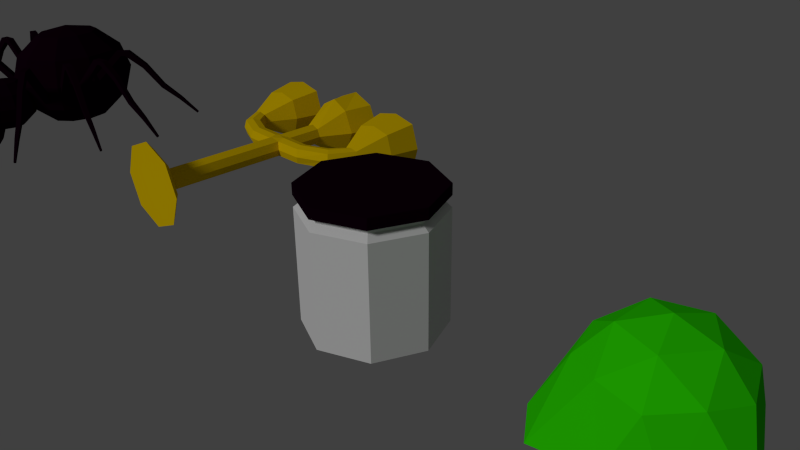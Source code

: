 # Source: objects.blend  (saved by Blender 2.76.0; exported with 4.5.12 LTS)
import bpy
from mathutils import Matrix  # noqa: F401  (used for matrix-valued properties, if any)

bpy.ops.wm.read_factory_settings(use_empty=True)
scene = bpy.context.scene
scene.name = 'Scene'

# ---- collections
col_collection_1 = bpy.data.collections.new('Collection 1'); scene.collection.children.link(col_collection_1)

# ---- materials (node trees are filled in below, after node groups)
mat_slime = bpy.data.materials.new('Slime')
mat_slime.alpha_threshold = 0.0
mat_slime.use_transparent_shadow = False
mat_slime.diffuse_color = (0.03151, 0.8, 0.0, 1.0)
mat_slime.specular_color = (0.8262, 1.0, 0.0)
mat_slime.roughness = 0.5
mat_spider = bpy.data.materials.new('Spider')
mat_spider.alpha_threshold = 0.0
mat_spider.use_transparent_shadow = False
mat_spider.diffuse_color = (0.007193, 0.0, 0.004831, 1.0)
mat_spider.specular_color = (0.03741, 0.0, 0.006293)
mat_spider.roughness = 0.5
mat_glass = bpy.data.materials.new('Glass')
mat_glass.alpha_threshold = 0.0
mat_glass.use_transparent_shadow = False
mat_glass.roughness = 0.5
mat_chandelier = bpy.data.materials.new('Chandelier')
mat_chandelier.alpha_threshold = 0.0
mat_chandelier.use_transparent_shadow = False
mat_chandelier.diffuse_color = (0.8, 0.5393, 0.0, 1.0)
mat_chandelier.specular_color = (0.8677, 1.0, 0.0)
mat_chandelier.roughness = 0.5
mat_chandelier.line_color = (0.0, 0.0, 0.0, 1.0)

# ---- material node trees

# ---- world
world_world = bpy.data.worlds.new('World'); scene.world = world_world
world_world.color = (0.05088, 0.05088, 0.05088)
world_world.use_sun_shadow = False
world_world.sun_shadow_jitter_overblur = 0.0
world_world.cycles.sampling_method = 'MANUAL'
world_world.cycles.sample_map_resolution = 256

# ---- cameras
cam_camera = bpy.data.cameras.new('Camera')
cam_camera.clip_end = 100.0
cam_camera.lens = 35.0
cam_camera.sensor_width = 32.0
cam_camera.sensor_height = 18.0
cam_camera.ortho_scale = 7.314
cam_camera.dof.focus_distance = 0.0
cam_camera.dof.aperture_fstop = 128.0

# ---- lights
light_hemi = bpy.data.lights.new('Hemi', 'SUN')
light_hemi.transmission_factor = 0.0
light_hemi.angle = 0.1993
light_hemi.energy = 1.0
light_hemi.shadow_buffer_clip_start = 0.5
light_hemi.shadow_soft_size = 0.1
light_hemi.shadow_cascade_max_distance = 1000.0
light_hemi.cycles.use_multiple_importance_sampling = False

# ---- meshes
me_cylinder_002 = bpy.data.meshes.new('Cylinder.002')
me_cylinder_002.from_pydata([(0.0, 1.0, -1.0), (0.7071, 0.7071, -1.0), (1.0, -4.371e-08, -1.0), (0.7071, -0.7071, -1.0), (-8.742e-08, -1.0, -1.0), (-0.7071, -0.7071, -1.0), (-1.0, 1.192e-08, -1.0), (-0.7071, 0.7071, -1.0), (0.0, 1.0, -0.1489), (0.7071, 0.7071, -0.1489), (1.0, -4.371e-08, -0.1489), (0.7071, -0.7071, -0.1489), (-8.742e-08, -1.0, -0.1489), (-0.7071, -0.7071, -0.1489), (-1.0, 1.192e-08, -0.1489), (-0.7071, 0.7071, -0.1489), (3.912e-09, 0.825, -1.1), (0.5834, 0.5834, -1.1), (0.825, -3.476e-08, -1.1), (0.5834, -0.5834, -1.1), (-6.821e-08, -0.825, -1.1), (-0.5834, -0.5834, -1.1), (-0.825, 1.114e-08, -1.1), (-0.5834, 0.5834, -1.1)], [], [(6, 7, 23, 22), (6, 14, 15, 7), (7, 15, 8, 0), (5, 13, 14, 6), (4, 12, 13, 5), (3, 11, 12, 4), (2, 10, 11, 3), (1, 9, 10, 2), (0, 8, 9, 1), (14, 13, 12, 11, 10, 9, 8, 15), (16, 17, 18, 19, 20, 21, 22, 23), (1, 2, 18, 17), (4, 5, 21, 20), (7, 0, 16, 23), (0, 1, 17, 16), (2, 3, 19, 18), (5, 6, 22, 21), (3, 4, 20, 19)])
me_cylinder_002.materials.append(mat_slime)
me_cylinder_002.use_remesh_preserve_volume = False
me_cylinder_002.use_remesh_preserve_attributes = False
me_cylinder_002.use_mirror_vertex_groups = False
me_cylinder_002.update()
me_cylinder_003 = bpy.data.meshes.new('Cylinder.003')
me_cylinder_003.from_pydata([(0.0, 1.0, 1.0), (0.7071, 0.7071, 1.0), (1.0, -4.371e-08, 1.0), (0.7071, -0.7071, 1.0), (-8.742e-08, -1.0, 1.0), (-0.7071, -0.7071, 1.0), (-1.0, 1.192e-08, 1.0), (-0.7071, 0.7071, 1.0), (0.0, 1.0, 0.8367), (0.7071, 0.7071, 0.8367), (1.0, -4.371e-08, 0.8367), (0.7071, -0.7071, 0.8367), (-8.742e-08, -1.0, 0.8367), (-0.7071, -0.7071, 0.8367), (-1.0, 1.192e-08, 0.8367), (-0.7071, 0.7071, 0.8367), (0.6364, 0.6364, 0.8343), (0.9, -3.86e-08, 0.8343), (0.6364, -0.6364, 0.8343), (-8.39e-08, -0.9, 0.8343), (-0.6364, -0.6364, 0.8343), (-0.9, 1.148e-08, 0.8343), (-0.6364, 0.6364, 0.8343), (-5.215e-09, 0.9, 0.8343)], [], [(8, 0, 1, 9), (9, 1, 2, 10), (10, 2, 3, 11), (11, 3, 4, 12), (12, 4, 5, 13), (13, 5, 6, 14), (1, 0, 7, 6, 5, 4, 3, 2), (15, 7, 0, 8), (14, 6, 7, 15), (12, 13, 20, 19), (13, 14, 21, 20), (15, 8, 23, 22), (14, 15, 22, 21), (11, 12, 19, 18), (10, 11, 18, 17), (9, 10, 17, 16), (8, 9, 16, 23), (21, 22, 23, 16, 17, 18, 19, 20)])
me_cylinder_003.materials.append(mat_spider)
me_cylinder_003.use_remesh_preserve_volume = False
me_cylinder_003.use_remesh_preserve_attributes = False
me_cylinder_003.use_mirror_vertex_groups = False
me_cylinder_003.update()
me_cylinder_001 = bpy.data.meshes.new('Cylinder.001')
me_cylinder_001.from_pydata([(0.0, 1.0, -1.0), (0.7071, 0.7071, -1.0), (1.0, -4.371e-08, -1.0), (0.7071, -0.7071, -1.0), (-8.742e-08, -1.0, -1.0), (-0.7071, -0.7071, -1.0), (-1.0, 1.192e-08, -1.0), (-0.7071, 0.7071, -1.0), (0.0, 1.0, 0.668), (0.7071, 0.7071, 0.668), (1.0, -4.371e-08, 0.668), (0.7071, -0.7071, 0.668), (-8.742e-08, -1.0, 0.668), (-0.7071, -0.7071, 0.668), (-1.0, 1.192e-08, 0.668), (-0.7071, 0.7071, 0.668), (0.6364, 0.6364, 0.8343), (0.6364, 0.6364, 0.7515), (0.9, -3.86e-08, 0.8343), (0.9, -3.86e-08, 0.7515), (0.6364, -0.6364, 0.8343), (0.6364, -0.6364, 0.7515), (-8.39e-08, -0.9, 0.8343), (-8.39e-08, -0.9, 0.7515), (-0.6364, -0.6364, 0.8343), (-0.6364, -0.6364, 0.7515), (-0.9, 1.148e-08, 0.8343), (-0.9, 1.148e-08, 0.7515), (-0.6364, 0.6364, 0.8343), (-0.6364, 0.6364, 0.7515), (-5.215e-09, 0.9, 0.7515), (-5.215e-09, 0.9, 0.8343), (3.912e-09, 0.825, -1.1), (0.5834, 0.5834, -1.1), (0.825, -3.476e-08, -1.1), (0.5834, -0.5834, -1.1), (-6.821e-08, -0.825, -1.1), (-0.5834, -0.5834, -1.1), (-0.825, 1.114e-08, -1.1), (-0.5834, 0.5834, -1.1)], [], [(6, 7, 39, 38), (6, 14, 15, 7), (7, 15, 8, 0), (5, 13, 14, 6), (4, 12, 13, 5), (3, 11, 12, 4), (2, 10, 11, 3), (1, 9, 10, 2), (0, 8, 9, 1), (12, 11, 21, 23), (13, 12, 23, 25), (14, 13, 25, 27), (8, 15, 29, 30), (27, 26, 28, 29), (29, 28, 31, 30), (25, 24, 26, 27), (23, 22, 24, 25), (21, 20, 22, 23), (19, 18, 20, 21), (17, 16, 18, 19), (30, 31, 16, 17), (11, 10, 19, 21), (10, 9, 17, 19), (9, 8, 30, 17), (15, 14, 27, 29), (26, 24, 22, 20, 18, 16, 31, 28), (32, 33, 34, 35, 36, 37, 38, 39), (1, 2, 34, 33), (4, 5, 37, 36), (7, 0, 32, 39), (0, 1, 33, 32), (2, 3, 35, 34), (5, 6, 38, 37), (3, 4, 36, 35)])
me_cylinder_001.materials.append(mat_glass)
me_cylinder_001.use_remesh_preserve_volume = False
me_cylinder_001.use_remesh_preserve_attributes = False
me_cylinder_001.use_mirror_vertex_groups = False
me_cylinder_001.update()
me_icosphere = bpy.data.meshes.new('Icosphere')
me_icosphere.from_pydata([(0.0, 0.0, -0.5238), (0.9722, -0.5257, -0.402), (-0.2764, -0.8506, -0.402), (-0.8944, 0.0, -0.402), (-0.2764, 0.8506, -0.402), (0.7236, 0.5257, -0.402), (0.2764, -0.8506, 0.4472), (-0.7236, -0.5257, 0.4472), (-0.7236, 0.5257, 0.4472), (0.2764, 0.8506, 0.4472), (0.8944, 0.0, 0.4472), (0.0, 0.0, 1.0), (-0.1625, -0.5, -0.4909), (0.4253, -0.309, -0.4909), (0.2629, -0.809, -0.4193), (1.099, 0.0, -0.4193), (0.4253, 0.309, -0.4909), (-0.5257, 0.0, -0.4909), (-0.8411, -0.8458, -0.4193), (-0.1625, 0.5, -0.4909), (-0.8476, 0.5, -0.4193), (0.2629, 1.079, -0.4193), (1.2, -0.309, -0.3034), (0.9511, 0.309, -0.3034), (0.0, -1.0, -0.3034), (0.5878, -0.809, -0.3034), (-1.104, -0.6548, -0.3034), (-0.7407, -1.155, -0.3034), (-0.7472, 0.809, -0.3034), (-1.11, 0.309, -0.3034), (0.5878, 1.079, -0.3034), (0.0, 1.27, -0.3034), (0.6882, -0.5, 0.5257), (-0.2629, -0.809, 0.5257), (-0.8506, 0.0, 0.5257), (-0.2629, 0.809, 0.5257), (0.6882, 0.5, 0.5257), (0.1625, -0.5, 0.8507), (0.5257, 0.0, 0.8507), (-0.4253, -0.309, 0.8507), (-0.4253, 0.309, 0.8507), (0.1625, 0.5, 0.8507)], [], [(0, 13, 12), (1, 13, 15), (0, 12, 17), (0, 17, 19), (0, 19, 16), (1, 15, 22), (2, 14, 24), (3, 18, 26), (4, 20, 28), (5, 21, 30), (1, 22, 25), (2, 24, 27), (3, 26, 29), (4, 28, 31), (5, 30, 23), (6, 32, 37), (7, 33, 39), (8, 34, 40), (9, 35, 41), (10, 36, 38), (38, 41, 11), (38, 36, 41), (36, 9, 41), (41, 40, 11), (41, 35, 40), (35, 8, 40), (40, 39, 11), (40, 34, 39), (34, 7, 39), (39, 37, 11), (39, 33, 37), (33, 6, 37), (37, 38, 11), (37, 32, 38), (32, 10, 38), (23, 36, 10), (23, 30, 36), (30, 9, 36), (31, 35, 9), (31, 28, 35), (28, 8, 35), (29, 34, 8), (29, 26, 34), (26, 7, 34), (27, 33, 7), (27, 24, 33), (24, 6, 33), (25, 32, 6), (25, 22, 32), (22, 10, 32), (30, 31, 9), (30, 21, 31), (21, 4, 31), (28, 29, 8), (28, 20, 29), (20, 3, 29), (26, 27, 7), (26, 18, 27), (18, 2, 27), (24, 25, 6), (24, 14, 25), (14, 1, 25), (22, 23, 10), (22, 15, 23), (15, 5, 23), (16, 21, 5), (16, 19, 21), (19, 4, 21), (19, 20, 4), (19, 17, 20), (17, 3, 20), (17, 18, 3), (17, 12, 18), (12, 2, 18), (15, 16, 5), (15, 13, 16), (13, 0, 16), (12, 14, 2), (12, 13, 14), (13, 1, 14)])
me_icosphere.materials.append(mat_slime)
me_icosphere.use_remesh_preserve_volume = False
me_icosphere.use_remesh_preserve_attributes = False
me_icosphere.use_mirror_vertex_groups = False
me_icosphere.update()
me_cube_008 = bpy.data.meshes.new('Cube.008')
me_cube_008.from_pydata([(0.2996, -1.352, -0.2073), (0.2458, -1.391, -0.1662), (0.3202, -1.415, -0.1662), (0.3661, -1.352, -0.1662), (0.3202, -1.289, -0.1662), (0.2458, -1.313, -0.1662), (0.279, -1.415, -0.09963), (0.3534, -1.391, -0.09963), (0.3534, -1.313, -0.09963), (0.279, -1.289, -0.09963), (0.2331, -1.352, -0.09963), (0.2996, -1.352, -0.05852), (0.1119, -1.521, -0.2073), (0.05806, -1.56, -0.1662), (0.1324, -1.584, -0.1662), (0.1784, -1.521, -0.1662), (0.1324, -1.457, -0.1662), (0.05806, -1.482, -0.1662), (0.09132, -1.584, -0.09963), (0.1657, -1.56, -0.09963), (0.1657, -1.482, -0.09963), (0.09132, -1.457, -0.09963), (0.04535, -1.521, -0.09963), (0.1119, -1.521, -0.05852), (0.2996, -1.352, -0.3856), (0.2458, -1.391, -0.3445), (0.3202, -1.415, -0.3445), (0.3661, -1.352, -0.3445), (0.3202, -1.289, -0.3445), (0.2458, -1.313, -0.3445), (0.279, -1.415, -0.278), (0.3534, -1.391, -0.278), (0.3534, -1.313, -0.278), (0.279, -1.289, -0.278), (0.2331, -1.352, -0.278), (0.2996, -1.352, -0.2369), (0.1119, -1.521, -0.3856), (0.05806, -1.56, -0.3445), (0.1324, -1.584, -0.3445), (0.1784, -1.521, -0.3445), (0.1324, -1.457, -0.3445), (0.05806, -1.482, -0.3445), (0.09132, -1.584, -0.278), (0.1657, -1.56, -0.278), (0.1657, -1.482, -0.278), (0.09132, -1.457, -0.278), (0.04535, -1.521, -0.278), (0.1119, -1.521, -0.2369), (-0.2996, -1.352, -0.2073), (-0.2458, -1.391, -0.1662), (-0.3202, -1.415, -0.1662), (-0.3661, -1.352, -0.1662), (-0.3202, -1.289, -0.1662), (-0.2458, -1.313, -0.1662), (-0.279, -1.415, -0.09963), (-0.3534, -1.391, -0.09963), (-0.3534, -1.313, -0.09963), (-0.279, -1.289, -0.09963), (-0.2331, -1.352, -0.09963), (-0.2996, -1.352, -0.05852), (-0.1119, -1.521, -0.2073), (-0.05805, -1.56, -0.1662), (-0.1324, -1.584, -0.1662), (-0.1784, -1.521, -0.1662), (-0.1324, -1.457, -0.1662), (-0.05805, -1.482, -0.1662), (-0.09132, -1.584, -0.09963), (-0.1657, -1.56, -0.09963), (-0.1657, -1.482, -0.09963), (-0.09132, -1.457, -0.09963), (-0.04535, -1.521, -0.09963), (-0.1119, -1.521, -0.05852), (-0.2996, -1.352, -0.3856), (-0.2458, -1.391, -0.3445), (-0.3202, -1.415, -0.3445), (-0.3661, -1.352, -0.3445), (-0.3202, -1.289, -0.3445), (-0.2458, -1.313, -0.3445), (-0.279, -1.415, -0.278), (-0.3534, -1.391, -0.278), (-0.3534, -1.313, -0.278), (-0.279, -1.289, -0.278), (-0.2331, -1.352, -0.278), (-0.2996, -1.352, -0.2369), (-0.1119, -1.521, -0.3856), (-0.05805, -1.56, -0.3445), (-0.1324, -1.584, -0.3445), (-0.1784, -1.521, -0.3445), (-0.1324, -1.457, -0.3445), (-0.05805, -1.482, -0.3445), (-0.09132, -1.584, -0.278), (-0.1657, -1.56, -0.278), (-0.1657, -1.482, -0.278), (-0.09132, -1.457, -0.278), (-0.04535, -1.521, -0.278), (-0.1119, -1.521, -0.2369), (0.6743, 0.2744, -0.3459), (0.6178, 0.2091, -0.2595), (0.5821, 0.3543, -0.3459), (0.5256, 0.2891, -0.2595), (1.281, 0.9741, 0.5803), (1.224, 0.9089, 0.6666), (1.189, 1.054, 0.5803), (1.132, 0.9888, 0.6666), (1.294, 1.175, 0.6666), (1.237, 1.11, 0.5803), (1.386, 1.095, 0.6666), (1.329, 1.03, 0.5803), (2.131, 2.076, -0.6233), (2.114, 2.056, -0.6496), (2.159, 2.052, -0.6233), (2.142, 2.032, -0.6496), (1.454, 1.347, 0.3215), (1.669, 1.584, -0.08916), (1.889, 1.82, -0.3454), (1.94, 1.776, -0.3454), (1.737, 1.525, -0.08916), (1.533, 1.278, 0.3215), (1.581, 1.334, 0.3951), (1.779, 1.573, -0.02528), (1.972, 1.812, -0.2976), (1.921, 1.856, -0.2976), (1.711, 1.632, -0.02527), (1.503, 1.402, 0.3951), (0.6284, 0.1369, -0.3459), (0.5444, 0.1169, -0.2595), (0.6001, 0.2556, -0.3459), (0.5162, 0.2357, -0.2595), (1.529, 0.351, 0.5803), (1.445, 0.331, 0.6666), (1.501, 0.4697, 0.5803), (1.417, 0.4498, 0.6666), (1.657, 0.5067, 0.6666), (1.573, 0.4868, 0.5803), (1.685, 0.388, 0.6666), (1.601, 0.368, 0.5803), (2.863, 0.7498, -0.6233), (2.838, 0.7437, -0.6496), (2.872, 0.7135, -0.6233), (2.846, 0.7075, -0.6496), (1.888, 0.5523, 0.3215), (2.2, 0.6196, -0.08916), (2.517, 0.6832, -0.3454), (2.533, 0.6173, -0.3454), (2.221, 0.5317, -0.08916), (1.912, 0.4511, 0.3215), (1.983, 0.4681, 0.3951), (2.283, 0.5464, -0.02528), (2.579, 0.6284, -0.2976), (2.564, 0.6943, -0.2976), (2.262, 0.6343, -0.02527), (1.959, 0.5693, 0.3951), (0.4867, -0.09523, -0.3459), (0.4014, -0.0818, -0.2595), (0.5057, 0.02534, -0.3459), (0.4204, 0.03878, -0.2595), (1.402, -0.2393, 0.5803), (1.316, -0.2259, 0.6666), (1.421, -0.1188, 0.5803), (1.335, -0.1053, 0.6666), (1.578, -0.1437, 0.6666), (1.493, -0.1302, 0.5803), (1.559, -0.2642, 0.6666), (1.474, -0.2508, 0.5803), (2.787, -0.3769, -0.6233), (2.761, -0.3728, -0.6496), (2.781, -0.4137, -0.6233), (2.755, -0.4096, -0.6496), (1.809, -0.1892, 0.3215), (2.124, -0.2457, -0.08916), (2.441, -0.3071, -0.3454), (2.431, -0.374, -0.3454), (2.11, -0.3349, -0.08916), (1.793, -0.2919, 0.3215), (1.866, -0.3033, 0.3951), (2.173, -0.3448, -0.02528), (2.478, -0.3814, -0.2976), (2.489, -0.3146, -0.2976), (2.187, -0.2556, -0.02527), (1.882, -0.2006, 0.3951), (0.4022, -0.3418, -0.3459), (0.3357, -0.2868, -0.2595), (0.48, -0.2478, -0.3459), (0.4135, -0.1928, -0.2595), (1.116, -0.9321, 0.5803), (1.049, -0.877, 0.6666), (1.194, -0.838, 0.5803), (1.127, -0.783, 0.6666), (1.317, -0.9399, 0.6666), (1.25, -0.8849, 0.5803), (1.239, -1.034, 0.6666), (1.173, -0.979, 0.5803), (2.238, -1.756, -0.6233), (2.217, -1.74, -0.6496), (2.214, -1.785, -0.6233), (2.194, -1.768, -0.6496), (1.492, -1.097, 0.3215), (1.734, -1.306, -0.08916), (1.976, -1.52, -0.3454), (1.933, -1.572, -0.3454), (1.677, -1.375, -0.08916), (1.426, -1.177, 0.3215), (1.483, -1.224, 0.3951), (1.726, -1.416, -0.02528), (1.97, -1.603, -0.2976), (2.013, -1.551, -0.2976), (1.784, -1.346, -0.02527), (1.549, -1.144, 0.3951), (0.4253, -0.9672, 0.01426), (0.4943, -0.9672, -0.2432), (0.4253, -0.9672, -0.5007), (0.2368, -0.9672, -0.6892), (0.1876, -0.7856, 0.2028), (0.3401, -0.6526, 0.01426), (0.3959, -0.604, -0.2432), (0.3401, -0.6526, -0.5007), (0.1876, -0.7856, -0.6892), (0.05887, -0.6734, 0.2028), (0.1171, -0.4582, 0.01426), (0.1384, -0.3795, -0.2432), (0.1171, -0.4582, -0.5007), (0.05887, -0.6734, -0.6892), (0.05887, -1.261, 0.2028), (0.1171, -1.476, 0.01426), (0.1384, -1.555, -0.2432), (0.1171, -1.476, -0.5007), (0.05887, -1.261, -0.6892), (0.1876, -1.149, 0.2028), (0.3401, -1.282, 0.01426), (0.3959, -1.33, -0.2432), (0.3401, -1.282, -0.5007), (0.1876, -1.149, -0.6892), (0.2368, -0.9672, 0.2028), (0.8453, 0.498, 0.5665), (0.9793, 0.498, 0.06645), (0.8453, 0.498, -0.4335), (0.4793, 0.498, -0.7996), (0.3838, 0.8507, 0.9325), (0.6799, 1.109, 0.5665), (0.7883, 1.203, 0.06645), (0.6799, 1.109, -0.4335), (0.3838, 0.8507, -0.7996), (0.1338, 1.069, 0.9325), (0.2469, 1.486, 0.5665), (0.2883, 1.639, 0.06645), (0.2469, 1.486, -0.4335), (0.1338, 1.069, -0.7996), (0.1338, -0.07261, 0.9325), (0.2469, -0.4903, 0.5665), (0.2883, -0.6432, 0.06645), (0.2469, -0.4903, -0.4335), (0.1338, -0.07261, -0.7996), (0.3838, 0.1454, 0.9325), (0.6799, -0.1128, 0.5665), (0.7883, -0.2073, 0.06645), (0.6799, -0.1128, -0.4335), (0.3838, 0.1454, -0.7996), (0.4793, 0.498, 0.9325), (0.2021, -1.574, -0.6382), (0.1438, -1.359, -0.8267), (0.4251, -1.379, -0.6382), (0.2726, -1.246, -0.8267), (0.1111, -1.635, -0.7759), (0.05287, -1.42, -0.9644), (0.3341, -1.44, -0.7759), (0.1816, -1.308, -0.9644), (-0.6743, 0.2744, -0.3459), (-0.6178, 0.2091, -0.2595), (-0.5821, 0.3543, -0.3459), (-0.5256, 0.2891, -0.2595), (-1.281, 0.9741, 0.5803), (-1.224, 0.9089, 0.6666), (-1.189, 1.054, 0.5803), (-1.132, 0.9888, 0.6666), (-1.294, 1.175, 0.6666), (-1.237, 1.11, 0.5803), (-1.386, 1.095, 0.6666), (-1.329, 1.03, 0.5803), (-2.131, 2.076, -0.6233), (-2.114, 2.056, -0.6496), (-2.159, 2.052, -0.6233), (-2.142, 2.032, -0.6496), (-1.454, 1.347, 0.3215), (-1.669, 1.584, -0.08916), (-1.889, 1.82, -0.3454), (-1.94, 1.776, -0.3454), (-1.737, 1.525, -0.08916), (-1.533, 1.278, 0.3215), (-1.581, 1.334, 0.3951), (-1.779, 1.573, -0.02528), (-1.972, 1.812, -0.2976), (-1.921, 1.856, -0.2976), (-1.711, 1.632, -0.02527), (-1.503, 1.402, 0.3951), (-0.6284, 0.1369, -0.3459), (-0.5444, 0.1169, -0.2595), (-0.6001, 0.2556, -0.3459), (-0.5162, 0.2357, -0.2595), (-1.529, 0.351, 0.5803), (-1.445, 0.331, 0.6666), (-1.501, 0.4697, 0.5803), (-1.417, 0.4498, 0.6666), (-1.657, 0.5067, 0.6666), (-1.573, 0.4868, 0.5803), (-1.685, 0.388, 0.6666), (-1.601, 0.368, 0.5803), (-2.863, 0.7498, -0.6233), (-2.838, 0.7437, -0.6496), (-2.872, 0.7135, -0.6233), (-2.846, 0.7075, -0.6496), (-1.888, 0.5523, 0.3215), (-2.2, 0.6196, -0.08916), (-2.517, 0.6832, -0.3454), (-2.533, 0.6173, -0.3454), (-2.221, 0.5317, -0.08916), (-1.912, 0.4511, 0.3215), (-1.983, 0.4681, 0.3951), (-2.283, 0.5464, -0.02528), (-2.579, 0.6284, -0.2976), (-2.564, 0.6943, -0.2976), (-2.262, 0.6343, -0.02527), (-1.959, 0.5693, 0.3951), (-0.4867, -0.09523, -0.3459), (-0.4014, -0.0818, -0.2595), (-0.5057, 0.02534, -0.3459), (-0.4204, 0.03878, -0.2595), (-1.402, -0.2393, 0.5803), (-1.316, -0.2259, 0.6666), (-1.421, -0.1188, 0.5803), (-1.335, -0.1053, 0.6666), (-1.578, -0.1437, 0.6666), (-1.493, -0.1302, 0.5803), (-1.559, -0.2642, 0.6666), (-1.474, -0.2508, 0.5803), (-2.787, -0.3769, -0.6233), (-2.761, -0.3728, -0.6496), (-2.781, -0.4137, -0.6233), (-2.755, -0.4096, -0.6496), (-1.809, -0.1892, 0.3215), (-2.124, -0.2457, -0.08916), (-2.441, -0.3071, -0.3454), (-2.431, -0.374, -0.3454), (-2.11, -0.3349, -0.08916), (-1.793, -0.2919, 0.3215), (-1.866, -0.3033, 0.3951), (-2.173, -0.3448, -0.02528), (-2.478, -0.3814, -0.2976), (-2.489, -0.3146, -0.2976), (-2.187, -0.2556, -0.02527), (-1.882, -0.2006, 0.3951), (-0.4022, -0.3418, -0.3459), (-0.3357, -0.2868, -0.2595), (-0.48, -0.2478, -0.3459), (-0.4135, -0.1928, -0.2595), (-1.116, -0.9321, 0.5803), (-1.049, -0.877, 0.6666), (-1.194, -0.838, 0.5803), (-1.127, -0.783, 0.6666), (-1.317, -0.9399, 0.6666), (-1.25, -0.8849, 0.5803), (-1.239, -1.034, 0.6666), (-1.173, -0.979, 0.5803), (-2.238, -1.756, -0.6233), (-2.217, -1.74, -0.6496), (-2.214, -1.785, -0.6233), (-2.194, -1.768, -0.6496), (-1.492, -1.097, 0.3215), (-1.734, -1.306, -0.08916), (-1.976, -1.52, -0.3454), (-1.933, -1.572, -0.3454), (-1.677, -1.375, -0.08916), (-1.426, -1.177, 0.3215), (-1.483, -1.224, 0.3951), (-1.726, -1.416, -0.02528), (-1.97, -1.603, -0.2976), (-2.013, -1.551, -0.2976), (-1.784, -1.346, -0.02527), (-1.549, -1.144, 0.3951), (-0.4253, -0.9672, 0.01426), (-0.4943, -0.9672, -0.2432), (-0.4253, -0.9672, -0.5007), (-0.2368, -0.9672, -0.6892), (-0.1876, -0.7856, 0.2028), (-0.3401, -0.6526, 0.01426), (-0.3959, -0.604, -0.2432), (-0.3401, -0.6526, -0.5007), (-0.1876, -0.7856, -0.6892), (0.0, -0.9672, -0.7582), (-0.05887, -0.6734, 0.2028), (-0.1171, -0.4582, 0.01426), (-0.1384, -0.3795, -0.2432), (-0.1171, -0.4582, -0.5007), (-0.05887, -0.6734, -0.6892), (0.0, -0.9672, 0.2718), (0.0, -0.6734, 0.2028), (0.0, -0.4582, 0.01426), (0.0, -0.3795, -0.2432), (0.0, -0.4582, -0.5007), (0.0, -0.6734, -0.6892), (0.0, -1.261, 0.2028), (0.0, -1.476, 0.01426), (0.0, -1.555, -0.2432), (0.0, -1.476, -0.5007), (0.0, -1.261, -0.6892), (-0.05887, -1.261, 0.2028), (-0.1171, -1.476, 0.01426), (-0.1384, -1.555, -0.2432), (-0.1171, -1.476, -0.5007), (-0.05887, -1.261, -0.6892), (-0.1876, -1.149, 0.2028), (-0.3401, -1.282, 0.01426), (-0.3959, -1.33, -0.2432), (-0.3401, -1.282, -0.5007), (-0.1876, -1.149, -0.6892), (-0.2368, -0.9672, 0.2028), (-0.8453, 0.498, 0.5665), (-0.9793, 0.498, 0.06645), (-0.8453, 0.498, -0.4335), (-0.4793, 0.498, -0.7996), (-0.3838, 0.8507, 0.9325), (-0.6799, 1.109, 0.5665), (-0.7883, 1.203, 0.06645), (-0.6799, 1.109, -0.4335), (-0.3838, 0.8507, -0.7996), (0.0, 0.498, -0.9335), (-0.1338, 1.069, 0.9325), (-0.2469, 1.486, 0.5665), (-0.2883, 1.639, 0.06645), (-0.2469, 1.486, -0.4335), (-0.1338, 1.069, -0.7996), (0.0, 0.498, 1.066), (0.0, 1.069, 0.9325), (0.0, 1.486, 0.5665), (0.0, 1.639, 0.06645), (0.0, 1.486, -0.4335), (0.0, 1.069, -0.7996), (0.0, -0.07261, 0.9325), (0.0, -0.4903, 0.5665), (0.0, -0.6432, 0.06645), (0.0, -0.4903, -0.4335), (0.0, -0.07261, -0.7996), (-0.1338, -0.07261, 0.9325), (-0.2469, -0.4903, 0.5665), (-0.2883, -0.6432, 0.06645), (-0.2469, -0.4903, -0.4335), (-0.1338, -0.07261, -0.7996), (-0.3838, 0.1454, 0.9325), (-0.6799, -0.1128, 0.5665), (-0.7883, -0.2073, 0.06645), (-0.6799, -0.1128, -0.4335), (-0.3838, 0.1454, -0.7996), (-0.4793, 0.498, 0.9325), (-0.2021, -1.574, -0.6382), (-0.1438, -1.359, -0.8267), (-0.4251, -1.379, -0.6382), (-0.2726, -1.246, -0.8267), (-0.1111, -1.635, -0.7759), (-0.05287, -1.42, -0.9644), (-0.3341, -1.44, -0.7759), (-0.1816, -1.308, -0.9644)], [], [(0, 1, 2), (1, 0, 5), (0, 2, 3), (0, 3, 4), (0, 4, 5), (1, 5, 10), (2, 1, 6), (3, 2, 7), (4, 3, 8), (5, 4, 9), (1, 10, 6), (2, 6, 7), (3, 7, 8), (4, 8, 9), (5, 9, 10), (6, 10, 11), (7, 6, 11), (8, 7, 11), (9, 8, 11), (10, 9, 11), (12, 13, 14), (13, 12, 17), (12, 14, 15), (12, 15, 16), (12, 16, 17), (13, 17, 22), (14, 13, 18), (15, 14, 19), (16, 15, 20), (17, 16, 21), (13, 22, 18), (14, 18, 19), (15, 19, 20), (16, 20, 21), (17, 21, 22), (18, 22, 23), (19, 18, 23), (20, 19, 23), (21, 20, 23), (22, 21, 23), (24, 25, 26), (25, 24, 29), (24, 26, 27), (24, 27, 28), (24, 28, 29), (25, 29, 34), (26, 25, 30), (27, 26, 31), (28, 27, 32), (29, 28, 33), (25, 34, 30), (26, 30, 31), (27, 31, 32), (28, 32, 33), (29, 33, 34), (30, 34, 35), (31, 30, 35), (32, 31, 35), (33, 32, 35), (34, 33, 35), (36, 37, 38), (37, 36, 41), (36, 38, 39), (36, 39, 40), (36, 40, 41), (37, 41, 46), (38, 37, 42), (39, 38, 43), (40, 39, 44), (41, 40, 45), (37, 46, 42), (38, 42, 43), (39, 43, 44), (40, 44, 45), (41, 45, 46), (42, 46, 47), (43, 42, 47), (44, 43, 47), (45, 44, 47), (46, 45, 47), (48, 50, 49), (49, 53, 48), (48, 51, 50), (48, 52, 51), (48, 53, 52), (49, 58, 53), (50, 54, 49), (51, 55, 50), (52, 56, 51), (53, 57, 52), (49, 54, 58), (50, 55, 54), (51, 56, 55), (52, 57, 56), (53, 58, 57), (54, 59, 58), (55, 59, 54), (56, 59, 55), (57, 59, 56), (58, 59, 57), (60, 62, 61), (61, 65, 60), (60, 63, 62), (60, 64, 63), (60, 65, 64), (61, 70, 65), (62, 66, 61), (63, 67, 62), (64, 68, 63), (65, 69, 64), (61, 66, 70), (62, 67, 66), (63, 68, 67), (64, 69, 68), (65, 70, 69), (66, 71, 70), (67, 71, 66), (68, 71, 67), (69, 71, 68), (70, 71, 69), (72, 74, 73), (73, 77, 72), (72, 75, 74), (72, 76, 75), (72, 77, 76), (73, 82, 77), (74, 78, 73), (75, 79, 74), (76, 80, 75), (77, 81, 76), (73, 78, 82), (74, 79, 78), (75, 80, 79), (76, 81, 80), (77, 82, 81), (78, 83, 82), (79, 83, 78), (80, 83, 79), (81, 83, 80), (82, 83, 81), (84, 86, 85), (85, 89, 84), (84, 87, 86), (84, 88, 87), (84, 89, 88), (85, 94, 89), (86, 90, 85), (87, 91, 86), (88, 92, 87), (89, 93, 88), (85, 90, 94), (86, 91, 90), (87, 92, 91), (88, 93, 92), (89, 94, 93), (90, 95, 94), (91, 95, 90), (92, 95, 91), (93, 95, 92), (94, 95, 93), (97, 99, 98, 96), (99, 103, 102, 98), (100, 102, 105, 107), (101, 97, 96, 100), (96, 98, 102, 100), (101, 103, 99, 97), (115, 114, 109, 111), (103, 101, 106, 104), (102, 103, 104, 105), (101, 100, 107, 106), (108, 110, 111, 109), (121, 120, 110, 108), (120, 115, 111, 110), (114, 121, 108, 109), (105, 104, 123, 112), (112, 123, 122, 113), (113, 122, 121, 114), (106, 107, 117, 118), (118, 117, 116, 119), (119, 116, 115, 120), (104, 106, 118, 123), (123, 118, 119, 122), (122, 119, 120, 121), (107, 105, 112, 117), (117, 112, 113, 116), (116, 113, 114, 115), (125, 127, 126, 124), (127, 131, 130, 126), (128, 130, 133, 135), (129, 125, 124, 128), (124, 126, 130, 128), (129, 131, 127, 125), (143, 142, 137, 139), (131, 129, 134, 132), (130, 131, 132, 133), (129, 128, 135, 134), (136, 138, 139, 137), (149, 148, 138, 136), (148, 143, 139, 138), (142, 149, 136, 137), (133, 132, 151, 140), (140, 151, 150, 141), (141, 150, 149, 142), (134, 135, 145, 146), (146, 145, 144, 147), (147, 144, 143, 148), (132, 134, 146, 151), (151, 146, 147, 150), (150, 147, 148, 149), (135, 133, 140, 145), (145, 140, 141, 144), (144, 141, 142, 143), (153, 155, 154, 152), (155, 159, 158, 154), (156, 158, 161, 163), (157, 153, 152, 156), (152, 154, 158, 156), (157, 159, 155, 153), (171, 170, 165, 167), (159, 157, 162, 160), (158, 159, 160, 161), (157, 156, 163, 162), (164, 166, 167, 165), (177, 176, 166, 164), (176, 171, 167, 166), (170, 177, 164, 165), (161, 160, 179, 168), (168, 179, 178, 169), (169, 178, 177, 170), (162, 163, 173, 174), (174, 173, 172, 175), (175, 172, 171, 176), (160, 162, 174, 179), (179, 174, 175, 178), (178, 175, 176, 177), (163, 161, 168, 173), (173, 168, 169, 172), (172, 169, 170, 171), (181, 183, 182, 180), (183, 187, 186, 182), (184, 186, 189, 191), (185, 181, 180, 184), (180, 182, 186, 184), (185, 187, 183, 181), (199, 198, 193, 195), (187, 185, 190, 188), (186, 187, 188, 189), (185, 184, 191, 190), (192, 194, 195, 193), (205, 204, 194, 192), (204, 199, 195, 194), (198, 205, 192, 193), (189, 188, 207, 196), (196, 207, 206, 197), (197, 206, 205, 198), (190, 191, 201, 202), (202, 201, 200, 203), (203, 200, 199, 204), (188, 190, 202, 207), (207, 202, 203, 206), (206, 203, 204, 205), (191, 189, 196, 201), (201, 196, 197, 200), (200, 197, 198, 199), (210, 215, 214, 209), (211, 216, 215, 210), (209, 214, 213, 208), (213, 218, 217, 212), (216, 221, 220, 215), (214, 219, 218, 213), (215, 220, 219, 214), (221, 398, 397, 220), (219, 396, 395, 218), (220, 397, 396, 219), (218, 395, 394, 217), (402, 225, 224, 401), (400, 223, 222, 399), (403, 226, 225, 402), (401, 224, 223, 400), (225, 230, 229, 224), (223, 228, 227, 222), (231, 261, 259, 226), (224, 229, 228, 223), (387, 216, 211), (208, 213, 212, 232), (232, 212, 393), (212, 217, 393), (387, 221, 216), (217, 394, 393), (387, 398, 221), (399, 222, 393), (387, 226, 403), (387, 231, 226), (222, 227, 393), (387, 211, 231), (230, 210, 209, 229), (228, 208, 232, 227), (231, 211, 210, 230), (229, 209, 208, 228), (227, 232, 393), (235, 240, 239, 234), (236, 241, 240, 235), (234, 239, 238, 233), (238, 243, 242, 237), (241, 246, 245, 240), (239, 244, 243, 238), (240, 245, 244, 239), (246, 435, 434, 245), (244, 433, 432, 243), (245, 434, 433, 244), (243, 432, 431, 242), (439, 250, 249, 438), (437, 248, 247, 436), (440, 251, 250, 439), (438, 249, 248, 437), (250, 255, 254, 249), (248, 253, 252, 247), (251, 256, 255, 250), (249, 254, 253, 248), (424, 241, 236), (233, 238, 237, 257), (257, 237, 430), (237, 242, 430), (424, 246, 241), (242, 431, 430), (424, 435, 246), (436, 247, 430), (424, 251, 440), (424, 256, 251), (247, 252, 430), (424, 236, 256), (255, 235, 234, 254), (253, 233, 257, 252), (256, 236, 235, 255), (254, 234, 233, 253), (252, 257, 430), (258, 262, 264, 260), (226, 259, 258, 225), (225, 258, 260, 230), (230, 260, 261, 231), (263, 265, 264, 262), (260, 264, 265, 261), (261, 265, 263, 259), (259, 263, 262, 258), (267, 266, 268, 269), (269, 268, 272, 273), (270, 277, 275, 272), (271, 270, 266, 267), (266, 270, 272, 268), (271, 267, 269, 273), (285, 281, 279, 284), (273, 274, 276, 271), (272, 275, 274, 273), (271, 276, 277, 270), (278, 279, 281, 280), (291, 278, 280, 290), (290, 280, 281, 285), (284, 279, 278, 291), (275, 282, 293, 274), (282, 283, 292, 293), (283, 284, 291, 292), (276, 288, 287, 277), (288, 289, 286, 287), (289, 290, 285, 286), (274, 293, 288, 276), (293, 292, 289, 288), (292, 291, 290, 289), (277, 287, 282, 275), (287, 286, 283, 282), (286, 285, 284, 283), (295, 294, 296, 297), (297, 296, 300, 301), (298, 305, 303, 300), (299, 298, 294, 295), (294, 298, 300, 296), (299, 295, 297, 301), (313, 309, 307, 312), (301, 302, 304, 299), (300, 303, 302, 301), (299, 304, 305, 298), (306, 307, 309, 308), (319, 306, 308, 318), (318, 308, 309, 313), (312, 307, 306, 319), (303, 310, 321, 302), (310, 311, 320, 321), (311, 312, 319, 320), (304, 316, 315, 305), (316, 317, 314, 315), (317, 318, 313, 314), (302, 321, 316, 304), (321, 320, 317, 316), (320, 319, 318, 317), (305, 315, 310, 303), (315, 314, 311, 310), (314, 313, 312, 311), (323, 322, 324, 325), (325, 324, 328, 329), (326, 333, 331, 328), (327, 326, 322, 323), (322, 326, 328, 324), (327, 323, 325, 329), (341, 337, 335, 340), (329, 330, 332, 327), (328, 331, 330, 329), (327, 332, 333, 326), (334, 335, 337, 336), (347, 334, 336, 346), (346, 336, 337, 341), (340, 335, 334, 347), (331, 338, 349, 330), (338, 339, 348, 349), (339, 340, 347, 348), (332, 344, 343, 333), (344, 345, 342, 343), (345, 346, 341, 342), (330, 349, 344, 332), (349, 348, 345, 344), (348, 347, 346, 345), (333, 343, 338, 331), (343, 342, 339, 338), (342, 341, 340, 339), (351, 350, 352, 353), (353, 352, 356, 357), (354, 361, 359, 356), (355, 354, 350, 351), (350, 354, 356, 352), (355, 351, 353, 357), (369, 365, 363, 368), (357, 358, 360, 355), (356, 359, 358, 357), (355, 360, 361, 354), (362, 363, 365, 364), (375, 362, 364, 374), (374, 364, 365, 369), (368, 363, 362, 375), (359, 366, 377, 358), (366, 367, 376, 377), (367, 368, 375, 376), (360, 372, 371, 361), (372, 373, 370, 371), (373, 374, 369, 370), (358, 377, 372, 360), (377, 376, 373, 372), (376, 375, 374, 373), (361, 371, 366, 359), (371, 370, 367, 366), (370, 369, 368, 367), (380, 379, 384, 385), (381, 380, 385, 386), (379, 378, 383, 384), (383, 382, 388, 389), (386, 385, 391, 392), (384, 383, 389, 390), (385, 384, 390, 391), (392, 391, 397, 398), (390, 389, 395, 396), (391, 390, 396, 397), (389, 388, 394, 395), (402, 401, 406, 407), (400, 399, 404, 405), (403, 402, 407, 408), (401, 400, 405, 406), (407, 406, 411, 412), (405, 404, 409, 410), (413, 408, 453, 455), (406, 405, 410, 411), (387, 381, 386), (378, 414, 382, 383), (414, 393, 382), (382, 393, 388), (387, 386, 392), (388, 393, 394), (387, 392, 398), (399, 393, 404), (387, 403, 408), (387, 408, 413), (404, 393, 409), (387, 413, 381), (412, 411, 379, 380), (410, 409, 414, 378), (413, 412, 380, 381), (411, 410, 378, 379), (409, 393, 414), (417, 416, 421, 422), (418, 417, 422, 423), (416, 415, 420, 421), (420, 419, 425, 426), (423, 422, 428, 429), (421, 420, 426, 427), (422, 421, 427, 428), (429, 428, 434, 435), (427, 426, 432, 433), (428, 427, 433, 434), (426, 425, 431, 432), (439, 438, 443, 444), (437, 436, 441, 442), (440, 439, 444, 445), (438, 437, 442, 443), (444, 443, 448, 449), (442, 441, 446, 447), (445, 444, 449, 450), (443, 442, 447, 448), (424, 418, 423), (415, 451, 419, 420), (451, 430, 419), (419, 430, 425), (424, 423, 429), (425, 430, 431), (424, 429, 435), (436, 430, 441), (424, 440, 445), (424, 445, 450), (441, 430, 446), (424, 450, 418), (449, 448, 416, 417), (447, 446, 451, 415), (450, 449, 417, 418), (448, 447, 415, 416), (446, 430, 451), (452, 454, 458, 456), (408, 407, 452, 453), (407, 412, 454, 452), (412, 413, 455, 454), (457, 456, 458, 459), (454, 455, 459, 458), (455, 453, 457, 459), (453, 452, 456, 457)])
me_cube_008.polygons.foreach_set('material_index', [1, 1, 1, 1, 1, 1, 1, 1, 1, 1, 1, 1, 1, 1, 1, 1, 1, 1, 1, 1, 1, 1, 1, 1, 1, 1, 1, 1, 1, 1, 1, 1, 1, 1, 1, 1, 1, 1, 1, 1, 1, 1, 1, 1, 1, 1, 1, 1, 1, 1, 1, 1, 1, 1, 1, 1, 1, 1, 1, 1, 1, 1, 1, 1, 1, 1, 1, 1, 1, 1, 1, 1, 1, 1, 1, 1, 1, 1, 1, 1, 1, 1, 1, 1, 1, 1, 1, 1, 1, 1, 1, 1, 1, 1, 1, 1, 1, 1, 1, 1, 1, 1, 1, 1, 1, 1, 1, 1, 1, 1, 1, 1, 1, 1, 1, 1, 1, 1, 1, 1, 1, 1, 1, 1, 1, 1, 1, 1, 1, 1, 1, 1, 1, 1, 1, 1, 1, 1, 1, 1, 1, 1, 1, 1, 1, 1, 1, 1, 1, 1, 1, 1, 1, 1, 1, 1, 1, 1, 1, 1, 0, 0, 0, 0, 0, 0, 0, 0, 0, 0, 0, 0, 0, 0, 0, 0, 0, 0, 0, 0, 0, 0, 0, 0, 0, 0, 0, 0, 0, 0, 0, 0, 0, 0, 0, 0, 0, 0, 0, 0, 0, 0, 0, 0, 0, 0, 0, 0, 0, 0, 0, 0, 0, 0, 0, 0, 0, 0, 0, 0, 0, 0, 0, 0, 0, 0, 0, 0, 0, 0, 0, 0, 0, 0, 0, 0, 0, 0, 0, 0, 0, 0, 0, 0, 0, 0, 0, 0, 0, 0, 0, 0, 0, 0, 0, 0, 0, 0, 0, 0, 0, 0, 0, 0, 0, 0, 0, 0, 0, 0, 0, 0, 0, 0, 0, 0, 0, 0, 0, 0, 0, 0, 0, 0, 0, 0, 0, 0, 0, 0, 0, 0, 0, 0, 0, 0, 0, 0, 0, 0, 0, 0, 0, 0, 0, 0, 0, 0, 0, 0, 0, 0, 0, 0, 0, 0, 0, 0, 0, 0, 0, 0, 0, 0, 0, 0, 0, 0, 0, 0, 0, 0, 0, 0, 0, 0, 0, 0, 0, 0, 0, 0, 0, 0, 0, 0, 0, 0, 0, 0, 0, 0, 0, 0, 0, 0, 0, 0, 0, 0, 0, 0, 0, 0, 0, 0, 0, 0, 0, 0, 0, 0, 0, 0, 0, 0, 0, 0, 0, 0, 0, 0, 0, 0, 0, 0, 0, 0, 0, 0, 0, 0, 0, 0, 0, 0, 0, 0, 0, 0, 0, 0, 0, 0, 0, 0, 0, 0, 0, 0, 0, 0, 0, 0, 0, 0, 0, 0, 0, 0, 0, 0, 0, 0, 0, 0, 0, 0, 0, 0, 0, 0, 0, 0, 0, 0, 0, 0, 0, 0, 0, 0, 0, 0, 0, 0, 0, 0, 0, 0, 0, 0, 0, 0, 0, 0, 0, 0, 0, 0, 0, 0, 0, 0, 0, 0, 0, 0, 0, 0, 0, 0, 0, 0, 0, 0, 0, 0, 0, 0, 0, 0, 0, 0, 0, 0, 0, 0, 0, 0, 0, 0, 0, 0, 0, 0, 0, 0, 0, 0, 0, 0, 0, 0, 0, 0, 0, 0, 0, 0, 0, 0, 0, 0, 0, 0, 0, 0, 0, 0, 0, 0, 0, 0, 0, 0, 0, 0])
me_cube_008.materials.append(mat_spider)
me_cube_008.materials.append(mat_slime)
me_cube_008.use_remesh_preserve_volume = False
me_cube_008.use_remesh_preserve_attributes = False
me_cube_008.use_mirror_vertex_groups = False
me_cube_008.update()
me_cylinder = bpy.data.meshes.new('Cylinder')
me_cylinder.from_pydata([(-0.4999, -0.9339, 0.4999), (-0.1265, 2.167, 0.1265), (-0.707, -0.9339, -7.593e-08), (-0.1789, 2.167, 1.591e-07), (-0.4999, -0.9339, -0.4999), (-0.1265, 2.167, -0.1265), (-0.1265, -0.6803, 0.1265), (-0.1789, -0.6803, -5.581e-08), (-0.1265, -0.6803, -0.1265), (-0.4014, -0.8327, 0.4014), (-0.5676, -0.8327, -6.766e-08), (-0.4014, -0.8327, -0.4014), (-0.3795, 3.167, 0.3795), (-0.5368, 3.167, -1.133e-07), (-0.3795, 3.167, -0.3795), (-0.1265, 1.582, 0.1265), (-0.1789, 1.62, 1.178e-07), (-0.1265, 1.582, -0.1265), (-0.1265, 1.334, 0.1265), (-0.1789, 1.296, 9.342e-08), (-0.1265, 1.334, -0.1265), (-0.1265, 1.458, 0.1545), (-0.1265, 1.458, -0.1545), (-0.969, 1.74, 0.1286), (-0.9383, 1.765, 0.002788), (-0.9609, 1.738, -0.1243), (-1.144, 1.564, 0.1243), (-1.167, 1.536, -0.002787), (-1.136, 1.562, -0.1286), (-1.057, 1.652, 0.1544), (-1.048, 1.65, -0.1544), (-1.14, 1.958, 0.1265), (-1.103, 1.958, -1.159e-07), (-1.14, 1.958, -0.1265), (-1.388, 1.958, 0.1265), (-1.426, 1.958, -7.248e-08), (-1.388, 1.958, -0.1265), (-1.264, 1.958, 0.1545), (-1.264, 1.958, -0.1545), (-0.6131, 1.348, 0.1261), (-0.5902, 1.46, 0.1544), (-0.567, 1.572, 0.1267), (-0.5853, 1.601, 0.0006978), (-0.5662, 1.571, -0.1263), (-0.6454, 1.308, -0.0001679), (-0.5891, 1.459, -0.1545), (-0.6123, 1.347, -0.1269), (-0.8677, 2.958, 0.4049), (-0.7468, 2.958, 1.383e-07), (-0.8677, 2.958, -0.4049), (-1.661, 2.958, 0.4049), (-1.782, 2.958, 2.774e-07), (-1.661, 2.958, -0.4049), (-1.264, 2.958, 0.4943), (-1.264, 2.958, -0.4943), (-0.8504, 2.958, 8.565e-08), (-0.9471, 2.958, -0.3239), (-0.9471, 2.958, 0.3239), (-1.264, 2.958, 0.3955), (-1.582, 2.958, 0.3239), (-1.264, 2.958, -0.3955), (-1.582, 2.958, -0.3239), (-1.679, 2.958, 1.969e-07), (-1.181, 1.958, -1.511e-07), (-1.201, 1.958, -0.06494), (-1.201, 1.958, 0.06494), (-1.264, 1.958, 0.07929), (-1.328, 1.958, 0.06494), (-1.264, 1.958, -0.07929), (-1.328, 1.958, -0.06494), (-1.347, 1.958, -1.287e-07), (-0.3288, 3.167, 0.2888), (-0.4274, 3.167, -9.895e-08), (-0.3288, 3.167, -0.2888), (-0.04135, 2.167, 0.03927), (-0.05687, 2.167, -6.871e-08), (-0.04135, 2.167, -0.03927), (-0.8443, 2.458, 5.109e-08), (-0.9424, 2.458, 0.3287), (-1.264, 2.458, 0.4013), (-1.587, 2.458, 0.3287), (-1.685, 2.458, 1.64e-07), (-0.9424, 2.458, -0.3287), (-1.264, 2.458, -0.4013), (-1.587, 2.458, -0.3287), (-0.2899, 2.667, 0.3694), (-0.2899, 2.667, -0.3694), (-0.443, 2.667, 2.356e-08), (-0.1789, 1.62, 1.178e-07), (-0.1265, 1.582, -0.1265), (-0.1265, 1.582, 0.1265), (-0.1265, 1.458, 0.1545), (-0.1265, 1.334, 0.1265), (-0.1265, 1.458, -0.1545), (-0.1265, 1.334, -0.1265), (-0.1789, 1.296, 9.342e-08), (-0.7468, 2.958, 1.383e-07), (-0.8677, 2.958, -0.4049), (-0.8677, 2.958, 0.4049), (-1.264, 2.958, 0.4943), (-1.661, 2.958, 0.4049), (-1.264, 2.958, -0.4943), (-1.661, 2.958, -0.4049), (-1.782, 2.958, 2.774e-07), (-0.8504, 2.958, 8.565e-08), (-0.9471, 2.958, -0.3239), (-0.9471, 2.958, 0.3239), (-1.264, 2.958, 0.3955), (-1.582, 2.958, 0.3239), (-1.264, 2.958, -0.3955), (-1.582, 2.958, -0.3239), (-1.679, 2.958, 1.969e-07), (-0.3795, 3.167, 0.3795), (-0.5368, 3.167, -1.133e-07), (-0.3795, 3.167, -0.3795), (-0.3288, 3.167, 0.2888), (-0.4274, 3.167, -9.895e-08), (-0.3288, 3.167, -0.2888), (-0.1265, 2.167, 0.1265), (-0.1789, 2.167, 1.591e-07), (-0.1265, 2.167, -0.1265), (-1.103, 1.958, -1.159e-07), (-1.14, 1.958, -0.1265), (-1.14, 1.958, 0.1265), (-1.264, 1.958, 0.1545), (-1.388, 1.958, 0.1265), (-1.264, 1.958, -0.1545), (-1.388, 1.958, -0.1265), (-1.426, 1.958, -7.248e-08), (-0.1265, -0.6803, -0.1265), (-0.1789, -0.6803, -5.581e-08), (-0.1265, -0.6803, 0.1265), (0.4999, -0.9339, 0.4999), (0.1265, 2.167, 0.1265), (0.707, -0.9339, -1.827e-07), (0.1789, 2.167, 1.321e-07), (0.4999, -0.9339, -0.4999), (0.1265, 2.167, -0.1265), (0.1265, -0.6803, 0.1265), (0.1789, -0.6803, -8.282e-08), (0.1265, -0.6803, -0.1265), (0.4014, -0.8327, 0.4014), (0.5676, -0.8327, -1.534e-07), (0.4014, -0.8327, -0.4014), (0.3795, 3.167, 0.3795), (0.5368, 3.167, -1.944e-07), (0.3795, 3.167, -0.3795), (0.1265, 1.582, 0.1265), (0.1789, 1.62, 9.083e-08), (0.1265, 1.582, -0.1265), (0.1265, 1.334, 0.1265), (0.1789, 1.296, 6.641e-08), (0.1265, 1.334, -0.1265), (0.1265, 1.458, 0.1545), (0.1265, 1.458, -0.1545), (0.969, 1.74, 0.1286), (0.9383, 1.765, 0.002788), (0.9609, 1.738, -0.1243), (1.144, 1.564, 0.1243), (1.167, 1.536, -0.002787), (1.136, 1.562, -0.1286), (1.057, 1.652, 0.1544), (1.048, 1.65, -0.1544), (1.14, 1.958, 0.1265), (1.103, 1.958, -2.824e-07), (1.14, 1.958, -0.1265), (1.388, 1.958, 0.1265), (1.426, 1.958, -2.878e-07), (1.388, 1.958, -0.1265), (1.264, 1.958, 0.1545), (1.264, 1.958, -0.1545), (0.6131, 1.348, 0.1261), (0.5902, 1.46, 0.1544), (0.567, 1.572, 0.1267), (0.5853, 1.601, 0.0006977), (0.5662, 1.571, -0.1263), (0.6454, 1.308, -0.0001679), (0.5891, 1.459, -0.1545), (0.6123, 1.347, -0.1269), (0.8677, 2.958, 0.4049), (0.7468, 2.958, 2.554e-08), (0.8677, 2.958, -0.4049), (1.661, 2.958, 0.4049), (1.782, 2.958, 8.319e-09), (1.661, 2.958, -0.4049), (1.264, 2.958, 0.4943), (1.264, 2.958, -0.4943), (0.8504, 2.958, -4.275e-08), (0.9471, 2.958, -0.3239), (0.9471, 2.958, 0.3239), (1.264, 2.958, 0.3955), (1.582, 2.958, 0.3239), (1.264, 2.958, -0.3955), (1.582, 2.958, -0.3239), (1.679, 2.958, -5.653e-08), (1.181, 1.958, -3.295e-07), (1.201, 1.958, -0.06494), (1.201, 1.958, 0.06494), (1.264, 1.958, 0.07929), (1.328, 1.958, 0.06494), (1.264, 1.958, -0.0793), (1.328, 1.958, -0.06494), (1.347, 1.958, -3.322e-07), (0.3288, 3.167, 0.2888), (0.4274, 3.167, -1.635e-07), (0.3288, 3.167, -0.2888), (0.04135, 2.167, 0.03927), (0.05687, 2.167, -7.729e-08), (0.04135, 2.167, -0.03927), (0.8443, 2.458, -7.639e-08), (0.9424, 2.458, 0.3287), (1.264, 2.458, 0.4013), (1.587, 2.458, 0.3287), (1.685, 2.458, -9.037e-08), (0.9424, 2.458, -0.3287), (1.264, 2.458, -0.4013), (1.587, 2.458, -0.3287), (0.2899, 2.667, 0.3694), (0.2899, 2.667, -0.3694), (0.443, 2.667, -4.332e-08), (5.337e-08, -0.9339, 0.707), (1.351e-08, 2.167, 0.1789), (-5.337e-08, -0.9339, -0.707), (-1.351e-08, 2.167, -0.1789), (1.351e-08, -0.6803, 0.1789), (-1.351e-08, -0.6803, -0.1789), (4.286e-08, -0.8327, 0.5676), (-4.286e-08, -0.8327, -0.5676), (4.052e-08, 3.167, 0.5368), (-4.052e-08, 3.167, -0.5368), (1.351e-08, 1.62, 0.1789), (-1.351e-08, 1.62, -0.1789), (1.351e-08, 1.296, 0.1789), (-1.351e-08, 1.296, -0.1789), (1.351e-08, 1.458, 0.1789), (-1.351e-08, 1.458, -0.1789), (3.122e-08, 3.167, 0.4135), (-3.122e-08, 3.167, -0.4135), (3.716e-09, 2.167, 0.04922), (-3.716e-09, 2.167, -0.04922), (3.944e-08, 2.667, 0.5224), (-3.944e-08, 2.667, -0.5224), (0.1789, 1.62, 9.083e-08), (0.1265, 1.582, -0.1265), (0.1265, 1.582, 0.1265), (0.1265, 1.458, 0.1545), (0.1265, 1.334, 0.1265), (0.1265, 1.458, -0.1545), (0.1265, 1.334, -0.1265), (0.1789, 1.296, 6.641e-08), (0.7468, 2.958, 2.554e-08), (0.8677, 2.958, -0.4049), (0.8677, 2.958, 0.4049), (1.264, 2.958, 0.4943), (1.661, 2.958, 0.4049), (1.264, 2.958, -0.4943), (1.661, 2.958, -0.4049), (1.782, 2.958, 8.319e-09), (0.8504, 2.958, -4.275e-08), (0.9471, 2.958, -0.3239), (0.9471, 2.958, 0.3239), (1.264, 2.958, 0.3955), (1.582, 2.958, 0.3239), (1.264, 2.958, -0.3955), (1.582, 2.958, -0.3239), (1.679, 2.958, -5.653e-08), (0.3795, 3.167, 0.3795), (4.052e-08, 3.167, 0.5368), (0.5368, 3.167, -1.944e-07), (0.3795, 3.167, -0.3795), (-4.052e-08, 3.167, -0.5368), (0.3288, 3.167, 0.2888), (3.122e-08, 3.167, 0.4135), (0.4274, 3.167, -1.635e-07), (0.3288, 3.167, -0.2888), (-3.122e-08, 3.167, -0.4135), (0.1265, 2.167, 0.1265), (1.351e-08, 2.167, 0.1789), (0.1789, 2.167, 1.321e-07), (0.1265, 2.167, -0.1265), (-1.351e-08, 2.167, -0.1789), (1.103, 1.958, -2.824e-07), (1.14, 1.958, -0.1265), (1.14, 1.958, 0.1265), (1.264, 1.958, 0.1545), (1.388, 1.958, 0.1265), (1.264, 1.958, -0.1545), (1.388, 1.958, -0.1265), (1.426, 1.958, -2.878e-07), (0.1265, -0.6803, -0.1265), (-1.351e-08, -0.6803, -0.1789), (0.1789, -0.6803, -8.282e-08), (0.1265, -0.6803, 0.1265), (1.351e-08, -0.6803, 0.1789)], [], [(230, 277, 118, 90), (90, 118, 119, 88), (88, 119, 120, 89), (89, 120, 280, 231), (85, 240, 267, 112), (11, 8, 225, 227), (10, 7, 8, 11), (9, 6, 7, 10), (226, 224, 6, 9), (220, 226, 9, 0), (0, 9, 10, 2), (2, 10, 11, 4), (4, 11, 227, 222), (241, 86, 114, 270), (87, 85, 112, 113), (86, 87, 113, 114), (93, 89, 231, 235), (234, 230, 90, 91), (293, 232, 92, 131), (131, 92, 95, 130), (130, 95, 94, 129), (129, 94, 233, 290), (232, 234, 91, 92), (94, 93, 235, 233), (39, 40, 29, 26), (40, 41, 23, 29), (42, 43, 25, 24), (44, 39, 26, 27), (45, 46, 28, 30), (43, 45, 30, 25), (41, 42, 24, 23), (46, 44, 27, 28), (29, 23, 123, 124), (78, 77, 96, 98), (27, 26, 125, 128), (26, 29, 124, 125), (24, 25, 122, 121), (25, 30, 126, 122), (28, 27, 128, 127), (30, 28, 127, 126), (23, 24, 121, 123), (20, 19, 44, 46), (15, 16, 42, 41), (17, 22, 45, 43), (22, 20, 46, 45), (19, 18, 39, 44), (16, 17, 43, 42), (21, 15, 41, 40), (18, 21, 40, 39), (49, 54, 109, 105), (79, 78, 98, 99), (81, 80, 100, 103), (80, 79, 99, 100), (77, 82, 97, 96), (82, 83, 101, 97), (84, 81, 103, 102), (83, 84, 102, 101), (108, 107, 66, 67), (52, 51, 111, 110), (54, 52, 110, 109), (47, 48, 104, 106), (53, 47, 106, 58), (51, 50, 59, 111), (50, 53, 58, 59), (48, 49, 105, 104), (64, 68, 69, 70, 67, 66, 65, 63), (55, 56, 64, 63), (56, 60, 68, 64), (61, 62, 70, 69), (60, 61, 69, 68), (57, 55, 63, 65), (107, 57, 65, 66), (62, 108, 67, 70), (14, 13, 116, 117), (73, 72, 75, 76), (14, 117, 275, 229), (13, 12, 71, 116), (74, 238, 239, 76, 75), (115, 272, 238, 74), (237, 73, 76, 239), (72, 115, 74, 75), (228, 236, 71, 12), (220, 0, 2, 4, 222), (38, 36, 84, 83), (36, 35, 81, 84), (33, 38, 83, 82), (32, 33, 82, 77), (34, 37, 79, 80), (35, 34, 80, 81), (37, 31, 78, 79), (31, 32, 77, 78), (5, 3, 87, 86), (3, 1, 85, 87), (223, 5, 86, 241), (1, 221, 240, 85), (230, 244, 276, 277), (244, 242, 278, 276), (242, 243, 279, 278), (243, 231, 280, 279), (217, 266, 267, 240), (143, 227, 225, 140), (142, 143, 140, 139), (141, 142, 139, 138), (226, 141, 138, 224), (220, 132, 141, 226), (132, 134, 142, 141), (134, 136, 143, 142), (136, 222, 227, 143), (241, 270, 269, 218), (219, 268, 266, 217), (218, 269, 268, 219), (247, 235, 231, 243), (234, 245, 244, 230), (293, 292, 246, 232), (292, 291, 249, 246), (291, 289, 248, 249), (289, 290, 233, 248), (232, 246, 245, 234), (248, 233, 235, 247), (171, 158, 161, 172), (172, 161, 155, 173), (174, 156, 157, 175), (176, 159, 158, 171), (177, 162, 160, 178), (175, 157, 162, 177), (173, 155, 156, 174), (178, 160, 159, 176), (161, 284, 283, 155), (210, 252, 250, 209), (159, 288, 285, 158), (158, 285, 284, 161), (156, 281, 282, 157), (157, 282, 286, 162), (160, 287, 288, 159), (162, 286, 287, 160), (155, 283, 281, 156), (152, 178, 176, 151), (147, 173, 174, 148), (149, 175, 177, 154), (154, 177, 178, 152), (151, 176, 171, 150), (148, 174, 175, 149), (153, 172, 173, 147), (150, 171, 172, 153), (181, 259, 263, 186), (211, 253, 252, 210), (213, 257, 254, 212), (212, 254, 253, 211), (209, 250, 251, 214), (214, 251, 255, 215), (216, 256, 257, 213), (215, 255, 256, 216), (262, 199, 198, 261), (184, 264, 265, 183), (186, 263, 264, 184), (179, 260, 258, 180), (185, 190, 260, 179), (183, 265, 191, 182), (182, 191, 190, 185), (180, 258, 259, 181), (196, 195, 197, 198, 199, 202, 201, 200), (187, 195, 196, 188), (188, 196, 200, 192), (193, 201, 202, 194), (192, 200, 201, 193), (189, 197, 195, 187), (261, 198, 197, 189), (194, 202, 199, 262), (146, 274, 273, 145), (205, 208, 207, 204), (146, 229, 275, 274), (145, 273, 203, 144), (206, 207, 208, 239, 238), (271, 206, 238, 272), (237, 239, 208, 205), (204, 207, 206, 271), (228, 144, 203, 236), (220, 222, 136, 134, 132), (170, 215, 216, 168), (168, 216, 213, 167), (165, 214, 215, 170), (164, 209, 214, 165), (166, 212, 211, 169), (167, 213, 212, 166), (169, 211, 210, 163), (163, 210, 209, 164), (137, 218, 219, 135), (135, 219, 217, 133), (223, 241, 218, 137), (133, 217, 240, 221)])
me_cylinder.materials.append(mat_chandelier)
me_cylinder.use_remesh_preserve_volume = False
me_cylinder.use_remesh_preserve_attributes = False
me_cylinder.use_mirror_vertex_groups = False
me_cylinder.update()

# ---- objects
ob_hemi = bpy.data.objects.new('Hemi', light_hemi)
ob_cylinder_001 = bpy.data.objects.new('Cylinder.001', me_cylinder_002)
ob_cylinder_002 = bpy.data.objects.new('Cylinder.002', me_cylinder_003)
ob_cylinder = bpy.data.objects.new('Cylinder', me_cylinder_001)
ob_slime = bpy.data.objects.new('Slime', me_icosphere)
ob_spider = bpy.data.objects.new('Spider', me_cube_008)
ob_chandelier = bpy.data.objects.new('Chandelier', me_cylinder)
ob_camera = bpy.data.objects.new('Camera', cam_camera)

# ---- transforms, parenting, visibility, modifiers, constraints
ob_hemi.location = (9.391, -3.112, -3.298)
ob_hemi.rotation_euler = (0.9473, -0.0, 0.0)
ob_hemi.lineart.crease_threshold = 0.0
ob_cylinder_001.location = (0.0, 0.0, 0.0)
ob_cylinder_001.scale = (0.8582, 0.8582, 0.8582)
ob_cylinder_001.lineart.crease_threshold = 0.0
ob_cylinder_002.parent = ob_cylinder_001
ob_cylinder_002.matrix_parent_inverse = Matrix(((1.165, 0.0, 0.0, 0.0), (0.0, 1.165, 0.0, 0.0), (0.0, 0.0, 1.165, 0.0), (0.0, 0.0, 0.0, 1.0)))
ob_cylinder_002.location = (0.0, 0.0, 0.0)
ob_cylinder_002.lineart.crease_threshold = 0.0
ob_cylinder.parent = ob_cylinder_001
ob_cylinder.matrix_parent_inverse = Matrix(((1.165, 0.0, 0.0, 0.0), (0.0, 1.165, 0.0, 0.0), (0.0, 0.0, 1.165, 0.0), (0.0, 0.0, 0.0, 1.0)))
ob_cylinder.location = (0.0, 0.0, 0.0)
ob_cylinder.lineart.crease_threshold = 0.0
ob_slime.location = (4.191, 0.0, 0.0)
ob_slime.lineart.crease_threshold = 0.0
ob_spider.location = (-10.02, 0.1336, 0.09391)
ob_spider.scale = (-1.0, 1.0, 1.0)
ob_spider.lineart.crease_threshold = 0.0
ob_chandelier.location = (-4.0, 0.0, 0.0)
ob_chandelier.lineart.crease_threshold = 0.0
ob_camera.location = (7.481, -6.508, 5.344)
ob_camera.rotation_euler = (1.109, 0.01082, 0.8149)
ob_camera.lock_rotations_4d = False
ob_camera.empty_display_type = 'ARROWS'
ob_camera.color = (0.0, 0.0, 0.0, 0.0)
ob_camera.display_type = 'WIRE'
ob_camera.lineart.crease_threshold = 0.0

# ---- collection membership
col_collection_1.objects.link(ob_hemi)
col_collection_1.objects.link(ob_cylinder_001)
col_collection_1.objects.link(ob_cylinder_002)
col_collection_1.objects.link(ob_cylinder)
col_collection_1.objects.link(ob_slime)
col_collection_1.objects.link(ob_spider)
col_collection_1.objects.link(ob_chandelier)
col_collection_1.objects.link(ob_camera)

# ---- scene / render settings (as saved in the file)
scene.camera = ob_camera
scene.frame_start = 1; scene.frame_end = 250; scene.frame_set(0)
scene.render.engine = 'BLENDER_EEVEE_NEXT'
scene.render.resolution_percentage = 50
scene.render.dither_intensity = 0.0
scene.cycles.use_denoising = False
scene.cycles.samples = 10
scene.cycles.sampling_pattern = 'TABULATED_SOBOL'
scene.cycles.light_sampling_threshold = 0.0
scene.cycles.use_adaptive_sampling = False
scene.cycles.use_light_tree = False
scene.cycles.blur_glossy = 0.0
scene.cycles.pixel_filter_type = 'GAUSSIAN'
scene.cycles.sample_clamp_indirect = 0.0
scene.view_settings.view_transform = 'Standard'
bpy.context.view_layer.update()
